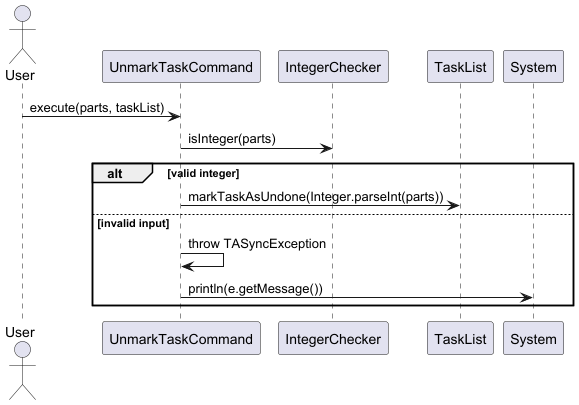

The diagram above was rendered by PlantUML. Its source (embedded in the PNG):
@startuml
'https://plantuml.com/sequence-diagram

actor User

participant "UnmarkTaskCommand" as UnmarkCmd
participant "IntegerChecker" as Checker
participant "TaskList" as TaskList
participant "System" as Console

User -> UnmarkCmd : execute(parts, taskList)

UnmarkCmd -> Checker : isInteger(parts)
alt valid integer
    UnmarkCmd -> TaskList : markTaskAsUndone(Integer.parseInt(parts))
else invalid input
    UnmarkCmd -> UnmarkCmd : throw TASyncException
    UnmarkCmd -> Console : println(e.getMessage())
end

@enduml